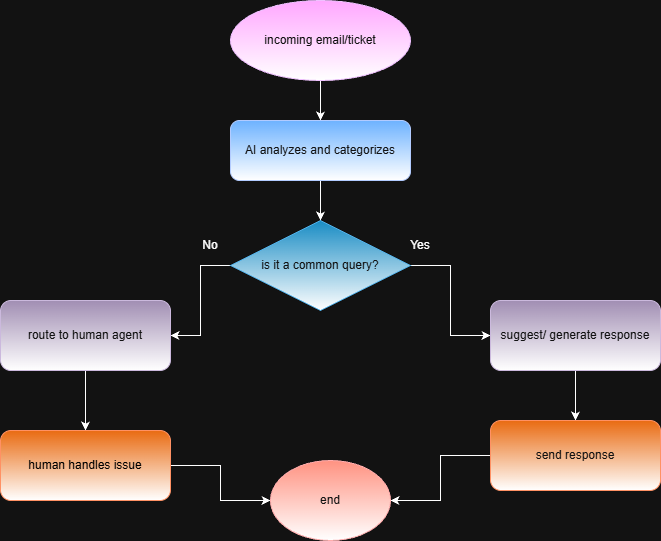

The diagram above was exported from draw.io. Its source (the exported page's mxGraphModel, read from the mxfile embedded in the PNG):
<mxGraphModel dx="1106" dy="597" grid="1" gridSize="10" guides="1" tooltips="1" connect="1" arrows="1" fold="1" page="1" pageScale="1" pageWidth="850" pageHeight="1100" math="0" shadow="0">
  <root>
    <mxCell id="0" />
    <mxCell id="1" parent="0" />
    <mxCell id="xtWODPw67-ZxIa-UvEwu-10" edge="1" parent="1" source="xtWODPw67-ZxIa-UvEwu-1" style="edgeStyle=orthogonalEdgeStyle;rounded=0;orthogonalLoop=1;jettySize=auto;html=1;" target="xtWODPw67-ZxIa-UvEwu-2" value="">
      <mxGeometry relative="1" as="geometry" />
    </mxCell>
    <mxCell id="xtWODPw67-ZxIa-UvEwu-1" parent="1" style="ellipse;whiteSpace=wrap;html=1;fillColor=#6a00ff;fontColor=#ffffff;strokeColor=#3700CC;gradientColor=default;" value="incoming email/ticket" vertex="1">
      <mxGeometry height="80" width="180" x="310" y="30" as="geometry" />
    </mxCell>
    <mxCell id="xtWODPw67-ZxIa-UvEwu-11" edge="1" parent="1" source="xtWODPw67-ZxIa-UvEwu-2" style="edgeStyle=orthogonalEdgeStyle;rounded=0;orthogonalLoop=1;jettySize=auto;html=1;" target="xtWODPw67-ZxIa-UvEwu-3" value="">
      <mxGeometry relative="1" as="geometry" />
    </mxCell>
    <mxCell id="xtWODPw67-ZxIa-UvEwu-2" parent="1" style="rounded=1;whiteSpace=wrap;html=1;fillColor=#0050ef;fontColor=#ffffff;strokeColor=#001DBC;gradientColor=default;" value="AI analyzes and categorizes" vertex="1">
      <mxGeometry height="60" width="180" x="310" y="150" as="geometry" />
    </mxCell>
    <mxCell id="xtWODPw67-ZxIa-UvEwu-12" edge="1" parent="1" source="xtWODPw67-ZxIa-UvEwu-3" style="edgeStyle=orthogonalEdgeStyle;rounded=0;orthogonalLoop=1;jettySize=auto;html=1;" target="xtWODPw67-ZxIa-UvEwu-4" value="">
      <mxGeometry relative="1" as="geometry" />
    </mxCell>
    <mxCell id="xtWODPw67-ZxIa-UvEwu-13" edge="1" parent="1" source="xtWODPw67-ZxIa-UvEwu-3" style="edgeStyle=orthogonalEdgeStyle;rounded=0;orthogonalLoop=1;jettySize=auto;html=1;" target="xtWODPw67-ZxIa-UvEwu-5" value="">
      <mxGeometry relative="1" as="geometry" />
    </mxCell>
    <mxCell id="xtWODPw67-ZxIa-UvEwu-3" parent="1" style="rhombus;whiteSpace=wrap;html=1;fillColor=#1ba1e2;fontColor=#ffffff;strokeColor=#006EAF;gradientColor=default;" value="is it a common query?" vertex="1">
      <mxGeometry height="90" width="180" x="310" y="250" as="geometry" />
    </mxCell>
    <mxCell id="xtWODPw67-ZxIa-UvEwu-14" edge="1" parent="1" source="xtWODPw67-ZxIa-UvEwu-4" style="edgeStyle=orthogonalEdgeStyle;rounded=0;orthogonalLoop=1;jettySize=auto;html=1;" target="xtWODPw67-ZxIa-UvEwu-6" value="">
      <mxGeometry relative="1" as="geometry" />
    </mxCell>
    <mxCell id="xtWODPw67-ZxIa-UvEwu-4" parent="1" style="rounded=1;whiteSpace=wrap;html=1;fillColor=#76608a;strokeColor=#432D57;fontColor=#ffffff;gradientColor=default;" value="route to human agent" vertex="1">
      <mxGeometry height="70" width="170" x="80" y="330" as="geometry" />
    </mxCell>
    <mxCell id="xtWODPw67-ZxIa-UvEwu-15" edge="1" parent="1" source="xtWODPw67-ZxIa-UvEwu-5" style="edgeStyle=orthogonalEdgeStyle;rounded=0;orthogonalLoop=1;jettySize=auto;html=1;" target="xtWODPw67-ZxIa-UvEwu-7" value="">
      <mxGeometry relative="1" as="geometry" />
    </mxCell>
    <mxCell id="xtWODPw67-ZxIa-UvEwu-5" parent="1" style="rounded=1;whiteSpace=wrap;html=1;fillColor=#76608a;fontColor=#ffffff;strokeColor=#432D57;gradientColor=default;" value="suggest/ generate response" vertex="1">
      <mxGeometry height="70" width="170" x="570" y="330" as="geometry" />
    </mxCell>
    <mxCell id="xtWODPw67-ZxIa-UvEwu-19" edge="1" parent="1" source="xtWODPw67-ZxIa-UvEwu-6" style="edgeStyle=orthogonalEdgeStyle;rounded=0;orthogonalLoop=1;jettySize=auto;html=1;" target="xtWODPw67-ZxIa-UvEwu-8" value="">
      <mxGeometry relative="1" as="geometry" />
    </mxCell>
    <mxCell id="xtWODPw67-ZxIa-UvEwu-6" parent="1" style="rounded=1;whiteSpace=wrap;html=1;fillColor=#fa6800;fontColor=light-dark(#000000,#000000);strokeColor=#C73500;gradientColor=default;" value="human handles issue" vertex="1">
      <mxGeometry height="70" width="170" x="80" y="460" as="geometry" />
    </mxCell>
    <mxCell id="xtWODPw67-ZxIa-UvEwu-18" edge="1" parent="1" source="xtWODPw67-ZxIa-UvEwu-7" style="edgeStyle=orthogonalEdgeStyle;rounded=0;orthogonalLoop=1;jettySize=auto;html=1;" target="xtWODPw67-ZxIa-UvEwu-8" value="">
      <mxGeometry relative="1" as="geometry" />
    </mxCell>
    <mxCell id="xtWODPw67-ZxIa-UvEwu-7" parent="1" style="rounded=1;whiteSpace=wrap;html=1;fillColor=#fa6800;fontColor=light-dark(#000000, #121212);strokeColor=#C73500;gradientColor=default;" value="send response" vertex="1">
      <mxGeometry height="70" width="170" x="570" y="450" as="geometry" />
    </mxCell>
    <mxCell id="xtWODPw67-ZxIa-UvEwu-8" parent="1" style="ellipse;whiteSpace=wrap;html=1;fillColor=#e51400;fontColor=#ffffff;strokeColor=#B20000;gradientColor=default;" value="end" vertex="1">
      <mxGeometry height="80" width="120" x="350" y="490" as="geometry" />
    </mxCell>
    <mxCell id="xtWODPw67-ZxIa-UvEwu-20" parent="1" style="text;html=1;whiteSpace=wrap;strokeColor=none;fillColor=none;align=center;verticalAlign=middle;rounded=0;" value="No" vertex="1">
      <mxGeometry height="30" width="60" x="260" y="260" as="geometry" />
    </mxCell>
    <mxCell id="xtWODPw67-ZxIa-UvEwu-21" parent="1" style="text;html=1;whiteSpace=wrap;strokeColor=none;fillColor=none;align=center;verticalAlign=middle;rounded=0;" value="Yes" vertex="1">
      <mxGeometry height="30" width="60" x="470" y="260" as="geometry" />
    </mxCell>
  </root>
</mxGraphModel>